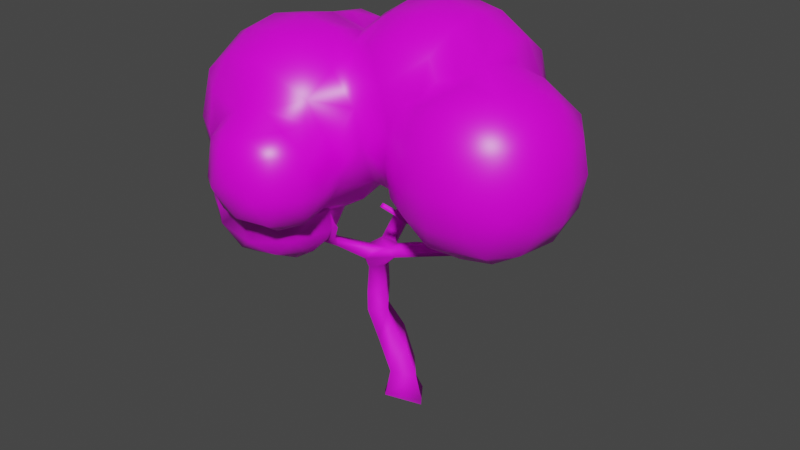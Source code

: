 # Source: ArbolA.blend  (saved by Blender 4.0.36; exported with 4.5.12 LTS)
import bpy
from mathutils import Matrix  # noqa: F401  (used for matrix-valued properties, if any)

bpy.ops.wm.read_factory_settings(use_empty=True)
scene = bpy.context.scene
scene.name = 'Scene'

# ---- collections
col_collection = bpy.data.collections.new('Collection'); scene.collection.children.link(col_collection)

# ---- images (referenced by path relative to the original .blend; pixels are not part of the script)
import os
ASSET_DIR = os.environ.get("B2B_ASSET_DIR", "")  # directory of the original .blend (textures are referenced by path, not embedded)
HERE = os.path.dirname(os.path.abspath(__file__))  # packed textures are extracted next to this script under _unpacked/

def load_image(name, relpath, width, height, colorspace="sRGB"):
    """Load a texture the original file referenced (path relative to the .blend, or extracted next to this script)."""
    p = next((c for c in (os.path.join(HERE, relpath), os.path.join(ASSET_DIR, relpath)) if relpath and os.path.exists(c)), "")
    if p:
        img = bpy.data.images.load(p, check_existing=True)
        img.name = name
    else:  # same state as the original file: an image datablock whose file is absent (Cycles renders it pink)
        img = bpy.data.images.new(name, width, height)
        img.source = "FILE"
        img.filepath = "//" + (relpath or name)
    img.colorspace_settings.name = colorspace
    return img
img_bark012_1k_jpg_color_jpg = load_image('Bark012_1K-JPG_Color.jpg', 'Bark012_1K-JPG_Color.jpg', 1024, 1024, 'sRGB')
img_scatteredleaves008_1k_jpg_color_jpg = load_image('ScatteredLeaves008_1K-JPG_Color.jpg', 'ScatteredLeaves008_1K-JPG_Color.jpg', 1024, 1024, 'sRGB')

# ---- materials (node trees are filled in below, after node groups)
mat_madera = bpy.data.materials.new('Madera')
mat_madera.use_transparent_shadow = False
mat_hojas = bpy.data.materials.new('Hojas')
mat_hojas.use_transparent_shadow = False

# ---- material node trees
mat_madera.use_nodes = True; mat_madera.node_tree.nodes.clear()
_N = mat_madera.node_tree.nodes; _L = mat_madera.node_tree.links
n0 = _N.new('ShaderNodeOutputMaterial'); n0.name = 'Material'; n0.location = (300, 300)
n1 = _N.new('ShaderNodeBsdfPrincipled'); n1.name = 'BSDF Principista'; n1.location = (10, 300)
n1.inputs[2].default_value = 0.7174
n1.inputs[3].default_value = 1.45
n2 = _N.new('ShaderNodeMapping'); n2.name = 'Mapeo'; n2.location = (-450, 260)
n3 = _N.new('ShaderNodeTexCoord'); n3.name = 'Coordenadas de texturizado'; n3.location = (-630, 260)
n4 = _N.new('ShaderNodeTexImage'); n4.name = 'Imagen'; n4.location = (-270, 260)
n4.image = img_bark012_1k_jpg_color_jpg
_L.new(n1.outputs[0], n0.inputs[0])
_L.new(n4.outputs[0], n1.inputs[0])
_L.new(n2.outputs[0], n4.inputs[0])
_L.new(n3.outputs[2], n2.inputs[0])
n0.is_active_output = True
mat_hojas.use_nodes = True; mat_hojas.node_tree.nodes.clear()
_N = mat_hojas.node_tree.nodes; _L = mat_hojas.node_tree.links
n0 = _N.new('ShaderNodeOutputMaterial'); n0.name = 'Material'; n0.location = (300, 300)
n1 = _N.new('ShaderNodeBsdfPrincipled'); n1.name = 'BSDF Principista'; n1.location = (10, 300)
n1.inputs[2].default_value = 0.3841
n1.inputs[3].default_value = 1.45
n2 = _N.new('ShaderNodeTexCoord'); n2.name = 'Coordenadas de texturizado'; n2.location = (-680, 434)
n3 = _N.new('ShaderNodeMapping'); n3.name = 'Mapeo'; n3.location = (-500, 434)
n4 = _N.new('ShaderNodeTexImage'); n4.name = 'Imagen'; n4.location = (-320, 434)
n4.image = img_scatteredleaves008_1k_jpg_color_jpg
_L.new(n1.outputs[0], n0.inputs[0])
_L.new(n4.outputs[0], n1.inputs[0])
_L.new(n3.outputs[0], n4.inputs[0])
_L.new(n2.outputs[2], n3.inputs[0])
n0.is_active_output = True

# ---- world
world_world = bpy.data.worlds.new('World'); scene.world = world_world
world_world.use_nodes = True; world_world.node_tree.nodes.clear()
_N = world_world.node_tree.nodes; _L = world_world.node_tree.links
n0 = _N.new('ShaderNodeOutputWorld'); n0.name = 'World Output'; n0.location = (300, 300)
n1 = _N.new('ShaderNodeBackground'); n1.name = 'Background'; n1.location = (10, 300)
n1.inputs[0].default_value = (0.05088, 0.05088, 0.05088, 1.0)
_L.new(n1.outputs[0], n0.inputs[0])
n0.is_active_output = True
world_world.color = (0.05088, 0.05088, 0.05088)
world_world.use_sun_shadow = False
world_world.sun_shadow_jitter_overblur = 0.0

# ---- meshes
me_cube_001 = bpy.data.meshes.new('Cube.001')
me_cube_001.from_pydata([(0.3195, 0.2985, 2.066), (-1.739, -1.459, 3.88), (-1.73, 0.0253, 2.432), (-0.1281, -0.5801, 4.294), (0.9007, -0.8378, 2.404), (-0.05998, -1.471, 3.875), (-0.2142, 1.034, 4.166), (-0.125, 0.1541, 2.523), (0.1505, 1.375, 2.073), (1.439, -0.5837, 4.256), (-0.9127, -2.108, 2.466), (0.1617, 1.364, 3.318), (1.488, 1.041, 4.168), (0.9594, -0.9717, 3.872), (-1.771, -1.496, 2.811), (-1.827, -1.552, 3.264), (-0.1481, 0.6923, 2.633), (-1.554, -1.45, 1.718), (-1.823, -0.8255, 4.191), (1.365, 0.2912, 2.208), (-1.771, -0.1675, 4.139), (1.238, 1.544, 2.073), (-1.727, 0.273, 2.767), (-0.4429, 0.2546, 2.389), (-1.056, -2.096, 3.353), (1.402, 1.539, 3.172), (-1.349, 0.2546, 2.389), (-0.3123, -0.2032, 4.352), (0.1093, -0.3169, -0.8081), (-0.29, 0.2007, 4.489), (-0.234, 0.6539, 4.433), (0.08872, 0.7437, 2.008), (2.215, -1.045, 2.412), (-0.05304, -1.196, 2.429), (0.03513, -0.6207, 2.333), (-0.3587, 1.045, 3.483), (-0.02084, -0.1675, 2.389), (-0.234, 1.076, 3.104), (2.417, -1.045, 3.736), (-0.02084, -1.074, 4.139), (0.1881, 1.076, 4.433), (0.846, 1.127, 4.484), (2.215, 0.4886, 2.412), (-0.6914, -1.547, 4.191), (2.417, 0.4886, 3.736), (-1.349, -1.496, 4.139), (-2.01, -1.104, 2.781), (1.573, 1.132, 3.557), (-2.091, -1.13, 3.264), (-2.01, -1.104, 3.747), (0.2217, 1.667, 3.058), (-0.1538, -2.099, 2.454), (-2.091, -0.6207, 2.755), (1.517, 0.6539, 4.433), (-2.179, -0.6207, 3.264), (1.573, 0.2007, 4.489), (-2.091, -0.6207, 3.773), (-2.01, -0.1377, 2.781), (0.08776, 1.607, 2.545), (1.581, -0.2719, 4.341), (-2.091, -0.1118, 3.264), (-2.01, -0.1377, 3.747), (-1.554, -0.6428, 1.718), (-0.01635, -2.099, 3.353), (0.7012, -0.7299, 2.636), (0.6162, 1.61, 2.011), (1.094, -0.6746, 4.433), (0.6413, -0.7306, 4.489), (0.8573, -1.075, 2.763), (0.1881, -0.6746, 4.433), (0.5992, 1.601, 3.39), (0.1498, -1.207, 2.754), (0.3372, -1.003, 3.252), (0.2583, -1.008, 3.714), (-0.1486, 0.1179, -1.01), (0.7249, -1.011, 3.112), (1.117, 1.568, 3.351), (-1.264, -1.725, 2.699), (1.47, 1.607, 2.545), (-1.405, -1.815, 3.264), (-1.379, -1.734, 3.747), (0.1323, 1.395, 3.557), (-1.343, -0.2828, 2.097), (0.1583, 1.314, 4.04), (-0.948, -0.2339, 2.034), (-0.4131, -0.1377, 2.15), (1.432, 0.5775, 2.045), (0.6465, 1.475, 3.478), (1.473, 1.078, 2.011), (0.6413, 1.395, 4.066), (-0.5991, -1.598, 1.718), (1.143, 1.386, 3.462), (-1.661, 0.8697, 2.796), (-0.8961, -0.1118, 4.459), (-1.379, -0.1377, 4.378), (1.124, 1.314, 4.04), (-0.3872, -0.6207, 4.459), (1.455, 1.179, 3.357), (-0.8961, -0.6207, 4.547), (-1.405, -0.6207, 4.459), (0.2032, 0.4064, -1.023), (-0.4131, -1.104, 4.378), (-1.06, -1.856, 2.416), (-0.8961, -1.13, 4.459), (-1.108, -2.151, 2.845), (-1.379, -1.104, 4.378), (0.9486, 0.2101, 2.016), (1.142, -0.9114, 4.022), (1.616, 0.5764, 2.339), (0.5521, -0.06688, -0.9117), (0.8213, -1.066, 3.531), (0.6413, -0.9937, 4.066), (-0.09271, 0.7082, 2.287), (-0.5721, -0.4825, 1.753), (0.08545, -0.8715, 4.058), (0.1438, 0.2454, 2.359), (-1.081, -1.828, 3.519), (0.06532, -0.2466, 2.477), (0.7711, -0.2964, 2.36), (-1.661, 1.027, 3.827), (-0.1175, 1.299, 2.539), (1.124, 0.6837, 4.671), (0.6413, 0.7096, 4.752), (1.8, 0.5855, 3.997), (0.1583, 0.6837, 4.671), (1.15, 0.2007, 4.752), (-0.05462, 1.197, 3.098), (0.6413, 0.2007, 4.84), (0.1323, 0.2007, 4.752), (1.124, -0.2823, 4.671), (0.3754, 1.795, 2.517), (0.6413, -0.3083, 4.752), (2.498, 0.5652, 2.989), (0.1583, -0.2823, 4.671), (0.7788, 1.806, 2.319), (0.7788, 1.872, 2.698), (0.9593, 1.796, 3.101), (2.451, -0.6908, 2.379), (1.182, 1.795, 2.517), (2.501, -0.0798, 2.337), (-1.507, -1.046, 1.561), (1.658, 1.319, 2.517), (2.492, -0.0798, 4.023), (1.609, 1.276, 3.058), (1.67, 0.9155, 2.319), (1.727, 0.8125, 2.726), (-1.575, -1.619, 1.97), (2.451, -0.6908, 3.972), (2.498, -1.122, 2.989), (-1.612, -1.656, 2.267), (0.8577, 0.01704, 2.348), (1.456, -1.125, 2.337), (0.5978, 1.319, 1.818), (-0.4622, 0.8457, 2.792), (1.139, 1.276, 1.867), (1.82, -1.117, 4.032), (0.3992, 0.9155, 1.807), (0.7788, 0.9155, 1.742), (1.182, 0.735, 1.818), (0.5978, 0.5122, 1.818), (1.242, -1.075, 3.972), (-0.4769, 1.035, 3.826), (0.03604, -1.69, 2.388), (1.641, 0.8866, 3.129), (-0.02202, -1.528, 3.602), (-0.08534, -1.868, 3.6), (2.094, 0.7356, 2.736), (-1.594, -0.4105, 2.216), (2.117, 0.8091, 3.176), (2.094, 0.7356, 3.615), (2.668, 0.1614, 2.736), (2.741, 0.1851, 3.176), (2.668, 0.1614, 3.615), (0.03811, -2.151, 2.845), (2.741, -0.2782, 2.712), (2.822, -0.2782, 3.176), (2.741, -0.2782, 3.639), (-1.145, -0.437, 1.664), (2.668, -0.7179, 2.736), (2.741, -0.7415, 3.176), (2.668, -0.7179, 3.615), (-0.5349, -2.244, 2.496), (2.094, -1.292, 2.736), (2.117, -1.366, 3.176), (-0.4083, -2.151, 3.545), (2.094, -1.292, 3.615), (1.654, -1.366, 2.712), (1.654, -1.446, 3.176), (1.654, -1.366, 3.639), (-0.8152, -2.119, 3.513), (1.214, -1.292, 2.736), (1.191, -1.366, 3.176), (1.214, -1.292, 3.615), (1.181, 0.1944, 2.191), (-1.236, -1.784, 2.635), (1.654, 0.1851, 2.088), (-1.303, -1.799, 2.995), (2.094, 0.1614, 2.162), (1.654, -0.2782, 2.008), (-1.23, -1.846, 3.276), (2.117, -0.2782, 2.088), (1.214, -0.7179, 2.162), (1.654, -0.7415, 2.088), (2.094, -0.7179, 2.162), (2.094, 0.1614, 4.189), (2.117, -0.2782, 4.263), (-0.4089, -0.4537, 2.087), (2.094, -0.7179, 4.189), (-0.3823, -1.138, 1.653), (1.654, -0.7415, 4.263), (-1.724, 0.5449, 4.057), (0.1867, -1.227, 2.993), (0.2639, -1.569, 2.804), (-1.721, 1.089, 3.245), (0.2034, -1.716, 3.296), (-0.3422, -1.518, 1.95), (-1.145, -1.655, 1.664), (0.1945, -1.912, 2.822), (-0.2004, -2.307, 2.822), (-0.2362, -2.267, 3.271), (-0.7434, 1.053, 2.77), (-0.5349, -2.371, 2.972), (-0.6847, -2.308, 3.306), (-0.8694, -2.307, 2.822), (-1.219, 1.092, 2.738), (-1.774, -1.211, 1.912), (-1.784, -1.379, 2.267), (-1.341, -1.796, 2.038), (-1.726, -1.371, 2.587), (-1.39, 1.156, 3.908), (-0.314, -1.544, 2.205), (-0.6127, -1.801, 2.211), (-1.823, -1.014, 2.419), (-0.9194, 1.089, 4.047), (-0.2362, -1.877, 2.283), (-1.731, -0.73, 1.95), (-1.771, -0.6844, 2.292), (-0.5018, -1.77, 3.744), (-0.8426, -1.841, 3.672), (-0.4444, 1.053, 3.069), (-0.6725, -0.2881, 2.068), (-0.448, 0.7389, 4.019), (-0.2276, -0.9507, 1.951), (-0.1634, -1.041, 2.288), (-0.2223, -1.383, 2.27), (-0.8213, -1.816, 1.913), (-0.9193, -1.879, 2.306), (-1.337, -1.795, 2.0), (-1.336, -1.828, 2.267), (-1.161, -0.6922, 1.495), (-0.5673, -0.739, 1.601), (-1.002, -1.046, 1.427), (-0.6364, -1.19, 1.494), (-1.161, -1.4, 1.495), (-1.91, 0.4332, 3.03), (-1.973, 0.4332, 3.39), (-1.915, 0.5849, 3.754), (-1.9, 0.8163, 3.218), (-1.447, 1.269, 3.218), (-1.064, 1.279, 3.03), (-1.064, 1.342, 3.39), (1.228, -0.08788, 1.864), (1.149, -0.1073, 1.861), (-0.8929, 1.269, 3.773), (-0.6813, 1.269, 3.218), (1.132, -0.003373, 1.895), (1.218, -0.002466, 1.853), (1.16, -0.1007, 1.969), (1.283, -0.05042, 2.112), (1.274, -0.1288, 2.1), (-1.236, 0.8163, 2.555), (-1.419, 0.3346, 2.553), (-1.0, 0.4083, 2.487), (-0.6956, 0.4065, 2.549), (-0.7223, 0.7753, 4.179), (-1.242, 0.8167, 4.225), (-0.6729, 0.2588, 4.199), (-1.064, 0.4332, 4.299), (-1.425, 0.4332, 4.236), (0.04516, -0.1648, 1.444), (0.05366, 0.02308, 1.444), (0.13, 0.003776, 1.325), (0.1449, -0.178, 1.338), (0.3929, 0.008617, 1.583), (0.3249, -0.1519, 1.563), (1.035, 0.01879, 1.64), (1.064, -0.0762, 1.644), (0.9931, -0.08142, 1.738), (0.9532, 0.01627, 1.729), (-0.3709, -0.7349, 1.683), (-0.4259, -0.8066, 1.684), (-0.1703, -0.8906, 1.965), (-1.357, -1.762, 2.0), (-0.1995, -0.3316, 1.265), (-0.3239, -0.2671, 1.281), (-0.2731, -0.1736, 1.42), (-0.1228, -0.2578, 1.42), (-0.395, -0.6695, 1.53), (-0.4658, -0.575, 1.622), (-0.3933, -0.661, 1.648), (0.2912, -0.2071, 2.401), (-0.08756, 0.5834, 1.736), (-0.2148, 0.5203, 1.85), (-0.1323, 0.6189, 1.85), (-0.1762, 0.5005, 1.71), (0.1667, 0.2386, 1.974), (0.2261, 0.2987, 2.095), (0.243, 0.2997, 1.987), (0.3518, -0.1014, 2.282), (0.3198, -0.1196, 2.377), (0.3699, -0.06503, 2.366), (-0.3822, 0.5058, 1.815), (-0.463, 0.6082, 1.815), (-0.4045, 0.6625, 1.911), (-0.308, 0.5823, 1.89), (-0.6832, 0.2541, 2.34), (-0.732, 0.2947, 2.35), (-0.7037, 0.3158, 2.403), (-0.6427, 0.287, 2.373), (-0.294, 0.1572, 1.279), (-0.1367, 0.1998, 1.276), (-0.2434, 0.04933, 1.429), (-0.1942, 0.6051, 1.552), (-0.06082, 0.1093, 1.431), (-0.3283, 0.4797, 1.687), (-0.2209, 0.2362, -0.4485), (0.08448, 0.3624, -0.5262), (0.4378, -0.03871, -0.5139), (-0.0338, -0.07963, 0.4332), (-0.2517, 0.214, 0.6306), (-0.07269, -0.08718, 0.7576), (-0.2245, -0.2454, 1.097), (-0.3397, -0.0235, 1.077), (-0.168, 0.09477, 1.113), (-0.06521, -0.1189, 1.122), (1.12, -0.1867, 1.814), (1.04, -0.1514, 1.806), (1.05, -0.105, 1.879), (0.7676, -0.5553, 2.248), (0.7016, -0.5381, 2.254), (0.7728, -0.5815, 2.174), (0.5656, -0.8666, 2.534), (0.638, -0.6584, 2.272), (0.6122, -0.907, 2.483), (0.5506, -0.9064, 2.492), (0.6215, -0.8777, 2.53), (-0.3244, 0.7895, 1.875), (-0.231, 0.6914, 1.892), (-0.4496, 0.7296, 2.059), (-0.4152, 0.878, 2.416), (-0.3326, 0.7889, 2.404), (-0.4123, 0.7139, 2.392), (-0.5985, 0.7635, 2.676), (0.1203, -0.2158, -0.4579), (-0.1823, 0.1246, -0.8699), (0.1349, 0.3331, -0.7987), (0.2754, -0.05916, -0.09897), (0.02435, -0.08248, 0.2067), (-0.2877, 0.1911, 0.3769), (-0.3406, 0.08276, 0.0923), (-0.09178, -0.2066, -0.02683), (-0.2538, -0.249, 0.4092), (-0.2819, -0.2207, 0.6705), (-0.4597, 0.03115, 0.4259), (-0.4257, 0.01696, 0.8192), (-0.4189, -0.7182, 1.731), (0.4368, -0.1589, 2.372), (0.5154, -0.01187, -0.872), (-0.01984, 0.3036, -1.021), (-0.05776, -0.129, -0.9114), (1.197, -0.05071, 2.129), (-0.2521, -0.8373, 1.943), (-0.2137, -0.9358, 2.072), (-0.2467, -0.05347, 0.1266), (-0.4973, 0.8026, 2.391), (-0.7006, 0.775, 2.614), (-0.04615, 0.001192, -0.3388), (-0.06591, 0.312, -0.01663), (-0.6472, 0.6934, 2.632), (-0.667, 0.8428, 2.682), (-0.3461, 0.5532, 1.548), (0.1516, 0.244, 2.081), (-0.2482, -0.4586, 1.363), (-0.5538, -0.6268, 1.691), (-0.5109, -0.8295, 1.627), (-0.2044, -1.206, 2.346), (1.187, -0.1301, 2.111), (-0.3321, 0.8191, 2.985), (-0.3764, 0.9739, 3.656), (1.783, 0.7872, 3.627), (1.713, 0.1788, 4.257), (1.248, -0.7282, 4.193), (-0.1667, 0.8946, 2.784), (0.5461, 0.06867, 2.31), (-1.922, 0.1577, 3.25), (-1.857, 0.1109, 3.731), (-1.679, 0.1232, 4.019), (-0.3654, 0.4541, 2.763), (-0.9813, 0.2053, 4.251), (-1.396, 0.1333, 4.191), (-1.536, -1.577, 2.688), (-0.2475, -0.692, 2.16), (0.1655, -1.342, 3.27), (-0.5123, 0.3008, 4.117), (0.2413, -0.6671, 2.66)], [], [(284, 280, 279), (301, 304, 322), (302, 314, 311), (282, 279, 293), (333, 281, 334), (380, 324, 311), (337, 287, 336), (266, 286, 285), (384, 297, 290), (265, 288, 287), (308, 305, 307), (317, 313, 312), (359, 358, 377), (348, 313, 314), (347, 346, 350), (349, 374, 379), (352, 351, 350), (367, 355, 327), (377, 358, 356), (361, 328, 362), (362, 328, 330), (364, 329, 363), (360, 357, 328), (325, 359, 377), (360, 373, 376), (376, 353, 360), (356, 353, 327), (325, 353, 376), (28, 353, 354), (378, 375, 374), (375, 379, 374), (374, 349, 348), (351, 348, 314), (346, 313, 348), (344, 341, 342), (343, 338, 345), (345, 339, 341), (341, 339, 342), (343, 342, 340), (338, 337, 339), (338, 262, 337), (340, 336, 335), (332, 333, 364), (332, 364, 331), (364, 362, 331), (328, 358, 329), (363, 358, 359), (363, 359, 373), (377, 356, 326), (368, 74, 354), (100, 368, 355), (304, 324, 323), (324, 380, 321), (380, 322, 319), (323, 320, 322), (317, 318, 313), (317, 312, 316), (316, 312, 315), (318, 315, 314), (366, 306, 310), (306, 381, 309), (310, 306, 309), (366, 308, 307), (307, 303, 306), (381, 303, 302), (305, 301, 307), (299, 297, 296), (298, 294, 250), (298, 296, 295), (298, 295, 294), (294, 293, 382), (372, 242, 291), (291, 371, 372), (242, 289, 291), (289, 299, 365), (336, 286, 335), (337, 265, 287), (383, 299, 298), (266, 285, 265), (302, 311, 304), (384, 250, 297), (298, 250, 383), (28, 369, 109), (333, 332, 320), (322, 303, 301), (344, 343, 345), (337, 262, 265), (267, 265, 262), (268, 261, 266), (268, 265, 370), (281, 333, 320), (280, 281, 320), (323, 280, 320), (280, 323, 321), (280, 321, 279), (281, 282, 334), (321, 319, 295), (279, 321, 295), (279, 295, 296), (279, 296, 293), (347, 303, 346), (313, 346, 312), (283, 280, 284), (281, 280, 283), (287, 283, 284), (334, 282, 331), (282, 293, 331), (286, 281, 285), (255, 257, 254), (255, 256, 257), (258, 260, 259), (260, 264, 259), (260, 263, 264), (387, 239, 35), (153, 387, 397), (270, 272, 271), (271, 22, 92, 270), (233, 275, 274), (229, 275, 233), (210, 278, 275), (226, 228, 232), (17, 225, 140), (244, 230, 215), (215, 90, 208), (77, 400, 194), (90, 245, 216), (249, 251, 140), (251, 253, 140), (251, 252, 253), (104, 196, 194), (212, 214, 217), (164, 214, 402), (218, 221, 181), (221, 223, 181), (221, 222, 223), (184, 222, 219), (230, 162, 234), (165, 164, 237), (237, 184, 165), (4, 64, 118), (168, 132, 166), (132, 171, 170), (142, 176, 172), (179, 148, 178), (148, 183, 182), (155, 188, 185), (19, 108, 195), (139, 200, 197), (202, 151, 201), (123, 390, 204), (209, 155, 207), (392, 120, 112), (112, 115, 16), (130, 135, 134), (135, 138, 134), (135, 136, 138), (50, 130, 58), (70, 136, 50), (141, 145, 144), (86, 108, 19), (0, 393, 115), (152, 157, 156), (157, 159, 156), (157, 158, 159), (88, 158, 154), (159, 0, 31), (6, 388, 241), (37, 387, 35), (87, 81, 83, 89), (37, 126, 392), (89, 41, 95), (91, 47, 97), (69, 3, 114), (118, 393, 150), (41, 122, 121), (18, 56, 49), (397, 7, 23), (71, 404, 72), (45, 80, 238, 43), (43, 238, 237), (85, 206, 240), (99, 18, 105), (103, 43, 101), (370, 265, 267), (268, 269, 261), (322, 346, 303), (347, 350, 351, 314), (371, 291, 289), (305, 304, 301), (308, 309, 381), (314, 315, 311), (319, 322, 320), (356, 327, 326), (364, 333, 329), (345, 338, 339), (343, 340, 338), (327, 353, 28, 367), (349, 352, 350), (369, 354, 74), (359, 325, 376, 373), (325, 354, 353), (353, 356, 357), (361, 364, 363), (331, 362, 330), (329, 330, 328), (362, 364, 361), (356, 358, 357), (360, 353, 357), (337, 336, 342, 339), (367, 100, 355), (367, 28, 109), (328, 357, 358), (354, 369, 28), (363, 329, 358), (378, 374, 351), (351, 352, 378), (379, 352, 349), (351, 374, 348), (349, 350, 346), (348, 349, 346), (343, 344, 342), (262, 338, 340, 335), (340, 342, 336), (330, 329, 333, 334), (334, 331, 330), (373, 360, 361, 363), (361, 360, 328), (302, 304, 305, 381), (325, 377, 326), (355, 326, 327), (325, 355, 354), (326, 355, 325), (355, 368, 354), (322, 304, 323), (321, 380, 319), (324, 321, 323), (313, 318, 314), (315, 312, 311), (366, 307, 306), (308, 381, 305), (306, 303, 381), (307, 301, 303), (382, 297, 250, 294), (296, 297, 382), (299, 296, 298), (302, 303, 347, 314), (296, 382, 293), (247, 227, 292), (289, 365, 371), (242, 290, 289), (309, 308, 300), (262, 286, 261), (335, 286, 262), (366, 300, 308), (289, 297, 299), (336, 287, 286), (295, 319, 332, 294), (299, 383, 365), (290, 297, 289), (265, 285, 288), (261, 286, 266), (304, 311, 324), (369, 367, 109), (74, 368, 369), (312, 346, 322, 380), (320, 332, 319), (294, 332, 331, 293), (267, 261, 269, 386), (341, 344, 345), (261, 267, 262), (311, 312, 380), (268, 266, 265), (282, 286, 287, 284), (386, 370, 267), (282, 284, 279), (286, 282, 281), (281, 283, 288, 285), (287, 288, 283), (395, 256, 255, 394), (255, 254, 394), (256, 395, 396, 210), (119, 213, 257, 256), (256, 210, 119), (92, 22, 254, 257), (257, 213, 92), (260, 258, 229, 263), (22, 394, 254), (258, 224, 92, 213), (258, 213, 119, 229), (161, 35, 264, 263), (229, 233, 263), (263, 233, 161), (153, 220, 264, 239), (264, 35, 239), (220, 224, 259, 264), (272, 270, 375, 273), (224, 258, 259), (153, 239, 387), (35, 161, 388), (241, 388, 161), (270, 224, 220, 375), (92, 224, 270), (220, 153, 352, 379, 375), (153, 397, 273, 375, 378, 352), (277, 276, 274, 275), (277, 278, 399, 398), (275, 278, 277), (276, 277, 398), (274, 241, 161, 233), (275, 229, 119, 210), (396, 399, 278, 210), (276, 403, 241, 274), (235, 225, 232, 236), (225, 226, 232), (226, 225, 146, 149), (17, 146, 225), (226, 149, 400, 228), (62, 140, 225, 235), (167, 235, 236), (235, 167, 62), (82, 177, 62, 167), (113, 177, 84, 240), (240, 206, 113), (177, 82, 84), (215, 242, 243, 244), (401, 243, 242, 372, 371), (206, 371, 365, 113), (244, 243, 385), (247, 245, 246, 248), (371, 206, 401), (242, 215, 208), (290, 242, 208), (245, 231, 246), (215, 230, 231, 245), (194, 248, 102), (248, 246, 102), (90, 215, 245), (400, 149, 248, 194), (247, 248, 227), (292, 227, 248, 149, 146, 247), (17, 216, 247, 146), (251, 249, 250, 252), (245, 247, 216), (249, 177, 113, 250), (62, 177, 249), (250, 113, 383), (365, 383, 113), (252, 250, 384, 290, 208), (90, 216, 253, 252), (252, 208, 90), (194, 102, 10, 104), (253, 216, 17), (140, 253, 17), (62, 249, 140), (194, 196, 77), (196, 104, 24, 199), (212, 211, 402, 214), (24, 116, 199), (71, 211, 212), (63, 173, 217, 214), (214, 164, 165), (214, 165, 63), (51, 162, 217, 173), (212, 162, 33, 71), (212, 217, 162), (221, 218, 219, 222), (218, 173, 63, 219), (51, 173, 218), (24, 104, 223, 222), (63, 184, 219), (222, 184, 189), (222, 189, 24), (223, 104, 10), (181, 223, 10), (51, 218, 181), (234, 231, 230), (33, 162, 230, 244, 385), (51, 181, 231, 234), (234, 162, 51), (10, 246, 231, 181), (24, 189, 238, 116), (102, 246, 10), (189, 184, 237, 238), (166, 145, 163, 168), (165, 184, 63), (4, 68, 64), (75, 64, 68), (168, 163, 389, 169), (44, 132, 168, 169), (100, 367, 369, 368), (123, 169, 389), (169, 123, 44), (108, 145, 166, 42), (166, 132, 42), (175, 174, 170, 171), (175, 171, 172, 176), (178, 174, 175, 179), (180, 179, 175, 176), (170, 139, 42, 132), (171, 132, 44, 172), (147, 180, 176, 142), (44, 142, 172), (38, 148, 179, 180), (180, 147, 38), (32, 137, 178, 148), (137, 139, 174, 178), (187, 186, 182, 183), (139, 170, 174), (187, 183, 185, 188), (190, 186, 187, 191), (192, 191, 187, 188), (183, 148, 38, 185), (32, 148, 182), (160, 192, 188, 155), (38, 155, 185), (13, 110, 192, 160), (110, 75, 191, 192), (68, 190, 191, 75), (4, 151, 190, 68), (186, 151, 32, 182), (186, 190, 151), (198, 195, 197, 200), (193, 195, 198, 386, 269, 268, 370), (201, 386, 198, 202), (203, 202, 198, 200), (195, 108, 42, 197), (195, 193, 19), (137, 203, 200, 139), (42, 139, 197), (32, 151, 202, 203), (203, 137, 32), (4, 118, 386, 201), (201, 151, 4), (205, 204, 390, 59), (370, 386, 118, 150, 193), (207, 205, 59, 209), (204, 142, 44, 123), (9, 391, 209), (209, 59, 9), (209, 391, 160, 155), (107, 13, 160), (160, 391, 107), (38, 147, 207, 155), (147, 142, 205, 207), (112, 31, 0, 115), (142, 204, 205), (16, 392, 112), (392, 126, 120), (50, 58, 120, 126), (50, 126, 11), (8, 31, 112, 120), (120, 58, 8), (135, 130, 50, 136), (130, 65, 8, 58), (25, 78, 138, 136), (11, 70, 50), (136, 70, 76), (136, 76, 25), (21, 65, 134, 138), (138, 78, 21), (145, 141, 143, 163), (65, 130, 134), (141, 88, 21, 78), (144, 145, 108), (141, 78, 25, 143), (108, 86, 88, 144), (25, 97, 143), (163, 143, 97), (106, 150, 393, 0), (88, 141, 144), (106, 19, 193), (157, 152, 154, 158), (193, 150, 106), (152, 65, 21, 154), (8, 65, 152), (19, 106, 158, 86), (21, 88, 154), (158, 88, 86), (156, 31, 8, 152), (159, 158, 106), (159, 106, 0), (156, 159, 31), (91, 97, 25, 76), (87, 91, 76, 70), (30, 241, 403, 29), (11, 87, 70), (29, 403, 27), (392, 16, 387, 37), (6, 241, 30), (6, 35, 388), (397, 387, 16), (87, 11, 81), (95, 91, 87, 89), (37, 35, 81, 11, 126), (81, 35, 6, 83), (89, 83, 40, 41), (6, 40, 83), (12, 47, 91, 95), (95, 41, 12), (47, 389, 163, 97), (12, 123, 389, 47), (390, 123, 53, 55), (12, 53, 123), (110, 73, 72, 75), (55, 59, 390), (107, 111, 13), (13, 111, 110), (111, 114, 73, 110), (111, 107, 66, 67), (66, 107, 391), (391, 9, 66), (69, 114, 111, 67), (75, 72, 404, 64), (404, 117, 118, 64), (310, 309, 300, 117, 115, 393, 118, 366), (118, 117, 300), (118, 300, 366), (16, 115, 7, 397), (117, 7, 115), (127, 125, 121, 122), (127, 122, 124, 128), (129, 125, 127, 131), (133, 131, 127, 128), (121, 53, 12, 41), (122, 41, 40, 124), (124, 40, 6, 30), (128, 124, 30, 29), (27, 133, 128, 29), (3, 69, 133, 27), (69, 67, 131, 133), (66, 129, 131, 67), (9, 59, 129, 66), (59, 55, 125, 129), (125, 55, 53, 121), (54, 52, 46, 48), (54, 48, 49, 56), (57, 52, 54, 60), (61, 60, 54, 56), (14, 46, 232, 228), (48, 46, 14, 15), (48, 15, 1, 49), (20, 61, 56, 18), (1, 18, 49), (20, 396, 395, 61), (61, 395, 394, 60), (57, 60, 394, 22), (2, 236, 52, 57), (57, 22, 2), (52, 236, 232, 46), (22, 271, 26, 2), (317, 316, 272, 273, 397, 23, 318), (26, 271, 272, 316), (36, 7, 117), (39, 73, 114), (73, 39, 5), (164, 402, 72, 73, 5), (33, 34, 404, 71), (71, 72, 211), (72, 402, 211), (117, 404, 34, 36), (199, 79, 196), (79, 77, 196), (80, 79, 199, 116, 238), (5, 237, 164), (5, 43, 237), (1, 15, 79, 80), (80, 45, 1), (14, 77, 79, 15), (84, 82, 26, 316), (77, 14, 400), (14, 228, 400), (84, 85, 240), (2, 26, 82), (85, 84, 316, 315, 318, 23), (85, 23, 7, 36), (401, 206, 85, 36, 34), (243, 401, 34, 33), (98, 96, 27, 93), (243, 33, 385), (236, 2, 167), (2, 82, 167), (98, 93, 94, 99), (101, 96, 98, 103), (105, 103, 98, 99), (403, 276, 398, 93, 27), (94, 93, 398, 399), (20, 94, 399, 396), (99, 94, 20, 18), (1, 45, 105, 18), (45, 43, 103, 105), (5, 39, 101, 43), (101, 39, 114, 3, 96), (3, 27, 96)])
me_cube_001.polygons.foreach_set('use_smooth', [True] * 593)
me_cube_001.polygons.foreach_set('material_index', [0, 0, 0, 0, 0, 0, 0, 0, 0, 0, 0, 0, 0, 0, 0, 0, 0, 0, 0, 0, 0, 0, 0, 0, 0, 0, 0, 0, 0, 0, 0, 0, 0, 0, 0, 0, 0, 0, 0, 0, 0, 0, 0, 0, 0, 0, 0, 0, 0, 0, 0, 0, 0, 0, 0, 0, 0, 0, 0, 0, 0, 0, 0, 0, 0, 0, 0, 0, 0, 0, 0, 0, 0, 0, 0, 0, 0, 0, 0, 0, 0, 0, 0, 0, 0, 0, 0, 0, 0, 0, 0, 0, 0, 0, 0, 0, 0, 0, 0, 0, 0, 0, 0, 0, 0, 0, 0, 0, 1, 1, 1, 1, 1, 1, 1, 1, 1, 1, 1, 1, 1, 1, 1, 1, 1, 1, 1, 1, 1, 1, 1, 1, 1, 1, 1, 1, 1, 1, 1, 1, 1, 1, 1, 1, 1, 1, 1, 1, 1, 1, 1, 1, 1, 1, 1, 1, 1, 1, 1, 1, 1, 1, 1, 1, 1, 1, 1, 1, 1, 1, 1, 1, 1, 1, 1, 1, 1, 1, 1, 1, 1, 1, 1, 0, 0, 0, 0, 0, 0, 0, 0, 0, 0, 0, 0, 0, 0, 0, 0, 0, 0, 0, 0, 0, 0, 0, 0, 0, 0, 0, 0, 0, 0, 0, 0, 0, 0, 0, 0, 0, 0, 0, 0, 0, 0, 0, 0, 0, 0, 0, 0, 0, 0, 0, 0, 0, 0, 0, 0, 0, 0, 0, 0, 0, 0, 0, 0, 1, 0, 0, 0, 0, 0, 0, 0, 0, 0, 0, 0, 0, 0, 0, 0, 0, 0, 0, 0, 0, 0, 0, 0, 0, 0, 0, 0, 0, 0, 0, 1, 1, 1, 1, 1, 1, 1, 1, 1, 1, 1, 1, 1, 1, 1, 1, 1, 1, 1, 1, 1, 1, 1, 1, 1, 1, 1, 1, 1, 1, 1, 1, 1, 1, 1, 1, 1, 1, 1, 1, 1, 1, 1, 1, 1, 1, 1, 1, 1, 1, 1, 1, 1, 1, 1, 1, 1, 1, 1, 1, 1, 1, 1, 1, 1, 1, 1, 1, 1, 1, 1, 1, 1, 1, 1, 1, 1, 1, 1, 1, 1, 1, 1, 1, 1, 1, 1, 1, 1, 1, 1, 1, 1, 1, 1, 1, 1, 1, 1, 1, 1, 1, 1, 1, 1, 1, 1, 1, 1, 1, 1, 0, 1, 1, 1, 1, 1, 1, 1, 1, 1, 1, 1, 1, 1, 1, 1, 1, 1, 1, 1, 1, 1, 1, 1, 1, 1, 1, 1, 1, 1, 1, 1, 1, 1, 1, 1, 1, 1, 1, 1, 1, 1, 1, 1, 1, 1, 1, 1, 1, 1, 1, 1, 1, 1, 1, 1, 1, 1, 1, 1, 1, 1, 1, 1, 1, 1, 1, 1, 1, 1, 1, 1, 1, 1, 1, 1, 1, 1, 1, 1, 1, 1, 1, 1, 1, 1, 1, 1, 1, 1, 1, 1, 1, 1, 1, 1, 1, 1, 1, 1, 1, 1, 1, 1, 1, 1, 1, 1, 1, 1, 1, 1, 1, 1, 1, 1, 1, 1, 1, 1, 1, 1, 1, 1, 1, 1, 1, 1, 1, 1, 1, 1, 1, 1, 1, 1, 1, 1, 1, 1, 1, 1, 1, 1, 1, 1, 1, 1, 1, 1, 1, 1, 1, 1, 1, 1, 1, 1, 1, 1, 1, 1, 1, 1, 1, 1, 1, 1, 1, 1, 1, 1, 1, 1, 1, 1, 1, 1, 1, 1, 1, 1, 1, 1, 1, 1, 1, 1, 1, 1, 1, 1, 1, 1, 1, 1, 1, 1, 1, 1, 1, 1, 1, 1])
_uv = me_cube_001.uv_layers.new(name='UVMap')
_uv.uv.foreach_set('vector', [0.6123, 0.4279, 0.4957, 0.5032, 0.492, 0.4224, 0.7441, 0.6692, 0.7085, 0.6582, 0.7535, 0.59, 0.3803, 0.717, 0.3401, 0.7437, 0.3083, 0.7108, 0.5349, 0.4981, 0.492, 0.5438, 0.3868, 0.4668, 0.4004, 0.534, 0.5285, 0.4949, 0.4446, 0.4421, 0.7312, 0.5886, 0.6995, 0.6481, 0.7108, 0.7032, 0.4481, 0.7306, 0.4582, 0.67, 0.4281, 0.6993, 0.4922, 0.7196, 0.4605, 0.6297, 0.5013, 0.6278, 0.2529, 0.6224, 0.3028, 0.5805, 0.2895, 0.6469, 0.9594, 0.4918, 0.8825, 0.5002, 0.8997, 0.4582, 0.6239, 0.4497, 0.5443, 0.5959, 0.5771, 0.6221, 0.629, 0.956, 0.7782, 0.7444, 0.7548, 0.7031, 0.3262, -0.03759, 0.3489, 0.08482, 0.4443, -0.08443, 0.2793, 0.8081, 0.2987, 0.7444, 0.3401, 0.7355, 0.7906, 0.7363, 0.8327, 0.729, 0.8325, 0.9565, 0.2941, 0.9617, 0.2588, 0.9508, 0.1858, 1.076, 0.2153, 1.073, 0.2953, 0.9512, 0.3296, 0.9565, 0.6942, -0.4523, 0.5306, -0.4207, 0.6609, -0.2983, 0.6274, -0.08443, 0.5754, 0.08482, 0.4678, -0.1198, 0.3635, 0.0987, 0.4581, 0.109, 0.3514, 0.211, 0.3514, 0.211, 0.4581, 0.109, 0.4414, 0.2485, 0.2896, 0.275, 0.3644, 0.1939, 0.2749, 0.1059, 0.4331, -0.08882, 0.4831, 0.01159, 0.4581, 0.109, 0.3776, -0.2702, 0.3262, -0.03759, 0.4443, -0.08443, 0.4044, -0.08882, 0.4703, -0.02282, 0.4938, -0.223, 0.4938, -0.223, 0.4004, -0.2742, 0.4044, -0.08882, 0.5911, -0.1198, 0.5243, -0.2742, 0.6609, -0.2983, 0.5948, -0.2702, 0.4004, -0.2742, 0.4938, -0.223, 0.357, -0.4248, 0.4004, -0.2742, 0.5468, -0.4514, 0.1943, 0.7914, 0.1713, 0.8265, 0.2588, 0.8384, 0.1713, 1.047, 0.1858, 1.076, 0.2588, 0.9508, 0.2588, 0.9508, 0.2941, 0.9617, 0.2793, 0.8081, 0.2953, 0.9512, 0.2793, 0.8081, 0.3401, 0.7355, 0.8327, 0.729, 0.7782, 0.7444, 0.807, 0.8081, 0.1035, 0.9942, 0.1206, 1.012, 0.2101, 0.8997, 0.1032, 0.9904, 0.2545, 0.8895, 0.1158, 1.011, 0.7399, 0.1158, 0.7743, 0.2619, 0.7158, 0.1206, 0.1206, 1.012, 0.2619, 0.8921, 0.2101, 0.8997, 0.7359, 0.1032, 0.747, 0.2101, 0.8049, 0.2432, 0.8027, 0.2545, 0.924, 0.4481, 0.7743, 0.2619, 0.8027, 0.2545, 0.9669, 0.4471, 0.924, 0.4481, 0.8049, 0.2432, 0.9197, 0.4281, 0.9544, 0.4129, 0.3265, 0.3859, 0.4004, 0.4012, 0.2896, 0.275, 0.4831, 0.3859, 0.5005, 0.275, 0.3877, 0.3943, 0.5005, 0.275, 0.3983, 0.211, 0.3877, 0.3943, 0.459, 0.109, 0.5754, 0.08482, 0.5853, 0.1939, 0.2749, 0.1059, 0.3489, 0.08482, 0.3262, -0.03759, 0.5066, 0.1059, 0.5288, -0.03759, 0.4703, -0.02282, 0.6274, -0.08443, 0.4678, -0.1198, 0.6491, -0.3036, 0.6238, -0.5164, 0.544, -0.5117, 0.5468, -0.4514, 0.56, -0.5173, 0.4641, -0.5164, 0.5306, -0.4207, 0.3969, 0.7085, 0.3315, 0.6995, 0.4465, 0.5402, 0.6995, 0.6481, 0.7312, 0.5886, 0.5145, 0.5371, 0.3238, 0.7312, 0.3891, 0.7535, 0.3462, 0.5608, 0.5402, 0.5381, 0.5792, 0.4716, 0.7535, 0.59, 0.17, 0.629, 0.1962, 0.6167, 0.2987, 0.7782, 0.17, 0.956, 0.2735, 0.7031, 0.1579, 0.9335, 0.1579, 0.62, 0.2735, 0.7548, 0.1788, 0.6025, 0.1962, 0.943, 0.1788, 0.929, 0.3401, 0.7355, 0.4249, 0.9428, 0.6217, 0.8234, 0.4653, 0.94, 0.5699, 0.6217, 0.5378, 0.5982, 0.6102, 0.4418, 0.6317, 0.4653, 0.5699, 0.6217, 0.6102, 0.4418, 0.6604, 0.4249, 0.6239, 0.4497, 0.5771, 0.6221, 0.5771, 0.7772, 0.4157, 0.7181, 0.5699, 0.8234, 0.5378, 0.5982, 0.4157, 0.7594, 0.3803, 0.717, 0.5443, 0.5959, 0.435, 0.7441, 0.5771, 0.6221, 0.209, 0.6314, 0.2054, 0.5805, 0.3824, 0.5333, 0.246, 0.6204, 0.3784, 0.4734, 0.1755, 0.611, 0.2723, 0.246, 0.4198, 0.3824, 0.3552, 0.4186, 0.246, 0.6204, 0.4186, 0.5335, 0.3784, 0.4734, 0.3333, 0.3784, 0.3868, 0.3506, 0.3659, 0.296, 0.09082, 0.8136, 0.08442, 0.7618, 0.1102, 0.7677, 0.3994, 0.7677, 0.3642, 0.7581, 0.3807, 0.8136, 0.3747, 0.08442, 0.3131, 0.1772, 0.3994, 0.1102, 0.1772, 0.6464, 0.209, 0.6314, 0.1844, 0.6671, 0.9197, 0.6993, 0.9303, 0.6297, 0.9544, 0.7028, 0.4481, 0.7306, 0.4918, 0.7374, 0.4582, 0.67, 0.2344, 0.2237, 0.3035, 0.209, 0.2723, 0.246, 0.9964, 0.7196, 0.9176, 0.6278, 0.9594, 0.7374, 0.3803, 0.7181, 0.3083, 0.7032, 0.3969, 0.6582, 0.2529, 0.1365, 0.2286, 0.1755, 0.3028, 0.2054, 0.246, 0.6204, 0.1755, 0.611, 0.2237, 0.65, 0.5196, 0.357, 0.4478, 0.4378, 0.71, 0.4645, 0.4004, 0.4012, 0.3265, 0.3859, 0.4138, 0.4716, 0.3891, 0.59, 0.4157, 0.7181, 0.435, 0.6692, 0.7094, 0.9942, 0.7359, 0.9904, 0.7399, 1.011, 0.924, 0.4481, 0.9669, 0.4471, 0.9594, 0.4918, 0.45, 0.7697, 0.4918, 0.7374, 0.4471, 0.723, 0.4716, 0.8311, 0.4555, 0.7241, 0.4922, 0.7196, 1.024, 0.8311, 0.9594, 0.7374, 0.9873, 0.8382, 0.5285, 0.4926, 0.4004, 0.4012, 0.4138, 0.4716, 0.4957, 0.5436, 0.5285, 0.4926, 0.4138, 0.4716, 0.4465, 0.5381, 0.4957, 0.5436, 0.4138, 0.4716, 0.4957, 0.5032, 0.4465, 0.5402, 0.3679, 0.5145, 0.4957, 0.5032, 0.3679, 0.5145, 0.492, 0.4224, 0.4949, 0.4926, 0.4167, 0.4981, 0.4421, 0.405, 0.5145, 0.5371, 0.5608, 0.4726, 0.4186, 0.5335, 0.492, 0.4224, 0.3679, 0.5145, 0.3552, 0.4186, 0.492, 0.4224, 0.3552, 0.4186, 0.4198, 0.3824, 0.492, 0.5438, 0.4198, 0.5333, 0.3868, 0.4668, 0.3733, 0.7363, 0.4157, 0.7181, 0.3331, 0.729, 0.7782, 0.7444, 0.8327, 0.729, 0.7548, 0.7031, 0.6416, 0.497, 0.4957, 0.5032, 0.6123, 0.4279, 0.5285, 0.4926, 0.4957, 0.5436, 0.6416, 0.6035, 0.8997, 0.4582, 0.6416, 0.497, 0.6123, 0.4279, 0.4446, 0.4421, 0.5349, 0.4167, 0.3761, 0.3877, 0.5349, 0.4981, 0.3868, 0.4668, 0.3761, 0.3943, 0.9303, 0.4605, 0.5285, 0.4949, 0.9176, 0.5013, 0.6408, 0.5719, 0.7174, 0.5375, 0.6408, 0.4998, 0.6408, 0.5719, 0.6712, 0.6447, 0.7174, 0.5375, 0.2003, 0.5375, 0.2769, 0.5719, 0.2769, 0.4998, 0.2769, 0.5719, 0.3536, 0.5375, 0.2769, 0.4998, 0.2769, 0.5719, 0.3112, 0.6484, 0.3536, 0.5375, 0.718, 0.4908, 0.7648, 0.5077, 0.7633, 0.5905, 0.7233, 0.4523, 0.718, 0.4908, 0.645, 0.4464, 0.2426, 0.7174, 0.2897, 0.6358, 0.206, 0.6211, 0.206, 0.6211, 0.1444, 0.6088, 0.1576, 0.7281, 0.2426, 0.7174, 0.306, 0.7721, 0.2414, 0.7175, 0.3454, 0.7092, 0.2118, 0.7854, 0.2414, 0.7175, 0.306, 0.7721, 0.145, 0.6632, 0.2049, 0.6408, 0.2414, 0.7175, 0.2783, 0.3472, 0.2801, 0.4113, 0.3514, 0.3777, 0.2643, 0.2374, 0.312, 0.2762, 0.345, 0.2061, 0.2776, 0.3479, 0.2454, 0.3348, 0.2506, 0.2839, 0.2506, 0.2839, 0.2347, 0.2374, 0.3266, 0.2245, 0.237, 0.4337, 0.1827, 0.4315, 0.2427, 0.4209, 0.37, 0.2374, 0.3256, 0.2765, 0.2608, 0.2266, 0.2576, 0.4158, 0.2893, 0.345, 0.1885, 0.345, 0.2893, 0.345, 0.2576, 0.2742, 0.1885, 0.345, 0.2893, 0.345, 0.3625, 0.3162, 0.2576, 0.2742, 0.1241, 0.4629, 0.1944, 0.4929, 0.1975, 0.4209, 0.2405, 0.4545, 0.2109, 0.553, 0.1718, 0.4583, 0.2485, 0.6142, 0.2109, 0.553, 0.2859, 0.5478, 0.4497, 0.4583, 0.3828, 0.4883, 0.3828, 0.393, 0.3828, 0.4883, 0.3159, 0.4583, 0.3828, 0.393, 0.3828, 0.4883, 0.3529, 0.5551, 0.3159, 0.4583, 0.4082, 0.6029, 0.3529, 0.5551, 0.4426, 0.548, 0.427, 0.2454, 0.497, 0.2163, 0.4426, 0.1789, 0.4727, 0.1805, 0.4854, 0.2485, 0.3895, 0.2003, 0.3895, 0.2003, 0.4082, 0.1241, 0.4727, 0.1805, 0.3866, 0.3746, 0.4082, 0.4211, 0.4949, 0.3659, 0.9133, 0.5289, 0.9893, 0.4917, 0.9085, 0.441, 0.6672, 0.4917, 0.5912, 0.5289, 0.5865, 0.441, 0.5382, 0.6984, 0.4985, 0.6216, 0.5865, 0.6169, 0.4059, 0.5289, 0.3299, 0.4917, 0.4106, 0.441, 0.9893, 0.4917, 0.9133, 0.5289, 0.9085, 0.441, 0.8538, 0.7002, 0.8206, 0.6216, 0.9085, 0.6169, 0.7627, 0.6124, 0.813, 0.6695, 0.8206, 0.5912, 0.9901, 0.5382, 0.9133, 0.4985, 0.9085, 0.5865, 0.8206, 0.4059, 0.7809, 0.3291, 0.7327, 0.4106, 0.8498, 0.6713, 0.8325, 0.59, 0.9085, 0.5865, 0.8206, 0.4059, 0.8538, 0.3307, 0.9085, 0.4106, 0.7331, 0.4507, 0.8139, 0.4016, 0.6958, 0.3513, 0.6958, 0.3513, 0.6033, 0.3657, 0.6926, 0.4205, 0.5649, 0.3973, 0.6456, 0.4335, 0.6456, 0.3576, 0.6456, 0.4335, 0.7262, 0.3973, 0.6456, 0.3576, 0.6456, 0.4335, 0.6817, 0.514, 0.7262, 0.3973, 0.5342, 0.5054, 0.5649, 0.3973, 0.5074, 0.4029, 0.6097, 0.5718, 0.6817, 0.514, 0.5342, 0.5054, 0.818, 0.3973, 0.7167, 0.439, 0.7373, 0.3576, 0.6697, 0.3029, 0.6695, 0.3617, 0.6124, 0.3354, 0.5537, 0.3072, 0.599, 0.3558, 0.5186, 0.3657, 0.6094, 0.818, 0.6456, 0.7373, 0.5696, 0.7373, 0.6456, 0.7373, 0.6094, 0.6566, 0.5696, 0.7373, 0.6456, 0.7373, 0.7261, 0.7012, 0.6094, 0.6566, 0.7844, 0.7698, 0.7261, 0.7012, 0.7176, 0.8093, 0.6094, 0.6566, 0.5537, 0.6139, 0.5076, 0.7029, 0.7609, 0.7271, 0.749, 0.625, 0.702, 0.6976, 0.7694, 0.5147, 0.718, 0.4908, 0.7633, 0.5905, 0.6191, 0.5895, 0.5163, 0.6053, 0.5215, 0.7019, 0.6181, 0.7071, 0.443, 0.5147, 0.4789, 0.5134, 0.4565, 0.4507, 0.6181, 0.7071, 0.659, 0.7906, 0.7147, 0.7019, 0.7184, 0.5862, 0.8043, 0.6053, 0.7808, 0.5652, 0.5274, 0.7803, 0.4642, 0.7527, 0.5069, 0.7055, 0.644, 0.4949, 0.599, 0.5679, 0.6613, 0.5576, 0.659, 0.7796, 0.6181, 0.6961, 0.7147, 0.6909, 0.3891, 0.732, 0.4301, 0.6485, 0.3335, 0.6433, 0.4167, 0.4464, 0.4648, 0.3984, 0.4012, 0.3716, 0.3128, 0.4446, 0.4208, 0.4258, 0.3537, 0.5443, 0.22, 0.7217, 0.214, 0.6433, 0.3213, 0.6282, 0.3515, 0.732, 0.3515, 0.732, 0.3213, 0.6282, 0.3895, 0.6427, 0.4072, 0.5266, 0.408, 0.4635, 0.3553, 0.4966, 0.2088, 0.4301, 0.1253, 0.3891, 0.214, 0.3335, 0.3106, 0.3283, 0.3515, 0.2448, 0.4072, 0.3335, 0.4714, 0.8382, 0.4918, 0.7374, 0.45, 0.7697, 0.4716, 0.8311, 0.4379, 0.8259, 0.4555, 0.7241, 0.3891, 0.59, 0.3331, 0.729, 0.4157, 0.7181, 0.7906, 0.7363, 0.8325, 0.9565, 0.8003, 0.9512, 0.7437, 0.7355, 0.3642, 0.7581, 0.3994, 0.7677, 0.3131, 0.6464, 0.5443, 0.5959, 0.3969, 0.7085, 0.435, 0.7441, 0.4497, 0.9041, 0.4418, 0.945, 0.5982, 0.8176, 0.3401, 0.7355, 0.1788, 0.929, 0.3083, 0.7032, 0.3462, 0.5608, 0.3891, 0.7535, 0.4138, 0.5792, 0.4678, -0.1198, 0.4766, -0.2983, 0.6491, -0.3036, 0.2896, 0.275, 0.4004, 0.4012, 0.3644, 0.1939, 0.7399, 0.1158, 0.8027, 0.2545, 0.7743, 0.2619, 0.1032, 0.9904, 0.2432, 0.8578, 0.2545, 0.8895, 0.6609, -0.2983, 0.5243, -0.2742, 0.5196, -0.4248, 0.6942, -0.4523, 0.2941, 0.8708, 0.2153, 0.8216, 0.3296, 0.8325, 0.4378, -0.4692, 0.5468, -0.4514, 0.544, -0.5117, 0.5288, -0.03759, 0.5948, -0.2702, 0.4938, -0.223, 0.4703, -0.02282, 0.5948, -0.2702, 0.5468, -0.4514, 0.4004, -0.2742, 0.5243, -0.2742, 0.5911, -0.1198, 0.4831, 0.01159, 0.3862, 0.0987, 0.5005, 0.275, 0.5066, 0.1059, 0.3761, 0.3943, 0.3514, 0.211, 0.4414, 0.2485, 0.5853, 0.1939, 0.4558, 0.2485, 0.459, 0.109, 0.3983, 0.211, 0.5005, 0.275, 0.3862, 0.0987, 0.4678, -0.1198, 0.5754, 0.08482, 0.4578, 0.01159, 0.4331, -0.08882, 0.5243, -0.2742, 0.4831, 0.01159, 0.4481, 0.7306, 0.4281, 0.6993, 0.2101, 0.8997, 0.2619, 0.8921, 0.4881, -0.4523, 0.668, -0.5173, 0.6365, -0.4207, 0.6942, 0.4881, 0.5196, 0.357, 0.71, 0.4645, 0.459, 0.109, 0.4578, 0.01159, 0.5754, 0.08482, 0.5468, -0.4514, 0.4378, -0.4692, 0.357, -0.4248, 0.2749, 0.1059, 0.3644, 0.1939, 0.3489, 0.08482, 0.1943, 0.7914, 0.2588, 0.8384, 0.2953, 0.8003, 0.2953, 0.9512, 0.2153, 1.073, 0.1943, 1.054, 0.1858, 0.8557, 0.2153, 0.8216, 0.2941, 0.8708, 0.8003, 0.9512, 0.8384, 0.9508, 0.807, 0.8081, 0.8708, 0.9617, 0.8325, 0.9565, 0.8327, 0.729, 0.2793, 0.8081, 0.2941, 0.9617, 0.3331, 0.729, 0.7359, 0.1032, 0.7094, 0.1035, 0.747, 0.2101, 0.4471, 0.723, 0.2545, 0.8895, 0.2432, 0.8578, 0.4129, 0.7028, 0.8049, 0.2432, 0.747, 0.2101, 0.9197, 0.4281, 0.4558, 0.2485, 0.5853, 0.1939, 0.534, 0.4012, 0.4421, 0.405, 0.4446, 0.405, 0.3761, 0.3943, 0.4414, 0.2485, 0.4703, -0.02282, 0.4044, -0.08882, 0.3862, 0.0987, 0.5066, 0.1059, 0.3635, 0.0987, 0.4331, -0.08882, 0.4581, 0.109, 0.3803, 0.7181, 0.3969, 0.6582, 0.5443, 0.7718, 0.5378, 0.8176, 0.3776, -0.2702, 0.4443, -0.08443, 0.5089, -0.3036, 0.6365, -0.4207, 0.6491, -0.3036, 0.4766, -0.2983, 0.3776, -0.2702, 0.5306, -0.4207, 0.3942, -0.4514, 0.5089, -0.3036, 0.5306, -0.4207, 0.3776, -0.2702, 0.5306, -0.4207, 0.4641, -0.5164, 0.3942, -0.4514, 0.7535, 0.59, 0.7085, 0.6582, 0.5402, 0.5381, 0.5145, 0.5371, 0.7312, 0.5886, 0.5608, 0.4726, 0.3315, 0.6995, 0.3679, 0.5145, 0.4465, 0.5402, 0.2987, 0.7782, 0.1962, 0.6167, 0.3401, 0.7437, 0.6025, 0.929, 0.7548, 0.7031, 0.7108, 0.7032, 0.4249, 0.9428, 0.6221, 0.7772, 0.6217, 0.8234, 0.4497, 0.9041, 0.5982, 0.8176, 0.5959, 0.7718, 0.5699, 0.6217, 0.4157, 0.7594, 0.5378, 0.5982, 0.5771, 0.7772, 0.435, 0.6692, 0.4157, 0.7181, 0.3659, 0.296, 0.3028, 0.2054, 0.2286, 0.1755, 0.3333, 0.3784, 0.3824, 0.5333, 0.2054, 0.5805, 0.296, 0.5088, 0.3035, 0.209, 0.4198, 0.3824, 0.2723, 0.246, 0.3803, 0.717, 0.4157, 0.7594, 0.3733, 0.7906, 0.3401, 0.7437, 0.3824, 0.5333, 0.296, 0.5088, 0.3506, 0.4668, 0.1952, 0.2938, 0.1951, 0.3014, 0.2018, 0.2939, 0.3131, 0.6464, 0.2925, 0.6671, 0.3642, 0.7581, 0.3747, 0.08442, 0.2895, 0.1464, 0.3131, 0.1772, 0.4418, 0.945, 0.4497, 0.9041, 0.4042, 0.9552, 0.9669, 0.723, 0.9303, 0.6297, 1.0, 0.7241, 0.4129, 0.7028, 0.4605, 0.6297, 0.4471, 0.723, 0.6604, 0.9428, 0.5979, 0.9552, 0.6239, 0.9041, 0.1772, 0.6464, 0.2054, 0.5805, 0.209, 0.6314, 0.9197, 0.6993, 0.8997, 0.67, 0.9303, 0.6297, 0.4186, 0.5335, 0.5608, 0.4726, 0.4831, 0.3859, 0.3784, 0.4734, 0.3035, 0.6314, 0.2344, 0.65, 0.2925, 0.6671, 0.1464, 0.6469, 0.2054, 0.5805, 0.1772, 0.6464, 0.9594, 0.7374, 0.9176, 0.6278, 0.8825, 0.6663, 0.4555, 0.7241, 0.4605, 0.6297, 0.4922, 0.7196, 0.3969, 0.6582, 0.3083, 0.7032, 0.3315, 0.6481, 0.4478, 0.4378, 0.6942, 0.4881, 0.71, 0.4645, 0.4087, 0.544, 0.4641, 0.6238, 0.4478, 0.4378, 0.2735, 0.7031, 0.3331, 0.729, 0.3891, 0.59, 0.3238, 0.5886, 0.4138, 0.4716, 0.3265, 0.3859, 0.3462, 0.4726, 0.3784, 0.4734, 0.4831, 0.3859, 0.3877, 0.3943, 0.3506, 0.4668, 0.9713, 0.7697, 1.0, 0.7241, 1.021, 0.8259, 0.9831, 0.8303, 0.7158, 1.012, 0.7094, 0.9942, 0.7399, 1.011, 1.0, 0.7241, 0.9713, 0.7697, 0.9669, 0.723, 0.7108, 0.7032, 0.7548, 0.7031, 0.7312, 0.5886, 1.024, 0.8311, 0.9964, 0.7196, 0.9594, 0.7374, 0.5349, 0.4981, 0.9303, 0.6297, 0.8997, 0.67, 0.6123, 0.5947, 0.4373, 0.8303, 0.4714, 0.8382, 0.45, 0.7697, 0.5349, 0.4981, 0.6123, 0.5947, 0.492, 0.5438, 0.9303, 0.4605, 0.5349, 0.4167, 0.5285, 0.4949, 0.5285, 0.4926, 0.6416, 0.6035, 0.8825, 0.6663, 0.9176, 0.6278, 0.8997, 0.4582, 0.8825, 0.5002, 0.6416, 0.497, 0.5764, 0.6401, 0.6712, 0.6447, 0.6408, 0.5719, 0.5857, 0.5438, 0.6408, 0.5719, 0.6408, 0.4998, 0.5857, 0.5438, 0.6712, 0.6447, 0.5764, 0.6401, 0.5788, 0.6976, 0.6632, 0.7052, 0.7596, 0.6592, 0.7721, 0.5429, 0.7174, 0.5375, 0.6712, 0.6447, 0.6712, 0.6447, 0.6632, 0.7052, 0.7596, 0.6592, 0.7281, 0.4531, 0.6088, 0.4472, 0.6408, 0.4998, 0.7174, 0.5375, 0.7174, 0.5375, 0.7721, 0.5429, 0.7281, 0.4531, 0.2769, 0.5719, 0.2003, 0.5375, 0.2118, 0.6755, 0.3112, 0.6484, 0.6088, 0.4472, 0.5857, 0.5438, 0.6408, 0.4998, 0.2003, 0.5375, 0.2461, 0.4414, 0.1576, 0.4531, 0.1457, 0.5429, 0.2003, 0.5375, 0.1457, 0.5429, 0.1576, 0.6592, 0.2118, 0.6755, 0.3944, 0.659, 0.4181, 0.5905, 0.3536, 0.5375, 0.3112, 0.6484, 0.2118, 0.6755, 0.306, 0.7032, 0.3112, 0.6484, 0.3112, 0.6484, 0.306, 0.7032, 0.3944, 0.659, 0.3974, 0.4523, 0.3411, 0.4479, 0.3536, 0.5375, 0.4009, 0.5077, 0.3536, 0.5375, 0.4181, 0.5905, 0.4009, 0.5077, 0.3411, 0.4479, 0.2461, 0.4414, 0.2769, 0.4998, 0.3536, 0.5375, 0.2897, 0.6358, 0.2426, 0.7174, 0.3497, 0.7092, 0.3507, 0.6355, 0.2461, 0.4414, 0.2003, 0.5375, 0.2769, 0.4998, 0.7233, 0.4523, 0.7648, 0.5077, 0.718, 0.4908, 0.7633, 0.5905, 0.7612, 0.659, 0.749, 0.625, 0.702, 0.6976, 0.749, 0.625, 0.7612, 0.659, 0.2426, 0.7174, 0.2461, 0.7727, 0.3411, 0.7648, 0.3497, 0.7092, 0.1576, 0.7281, 0.2461, 0.7727, 0.2426, 0.7174, 0.3411, 0.7648, 0.3974, 0.7233, 0.3701, 0.7069, 0.3564, 0.7227, 0.3497, 0.7092, 0.3974, 0.7233, 0.4167, 0.645, 0.3507, 0.6355, 0.3497, 0.7092, 0.3604, 0.6929, 0.3701, 0.7069, 0.2769, 0.6408, 0.3552, 0.6059, 0.3454, 0.7092, 0.2414, 0.7175, 0.2769, 0.6408, 0.2049, 0.6408, 0.2106, 0.5808, 0.2936, 0.5953, 0.2414, 0.7175, 0.2049, 0.6408, 0.2769, 0.6408, 0.3552, 0.6059, 0.2769, 0.6408, 0.2936, 0.5953, 0.3454, 0.7092, 0.4002, 0.702, 0.3944, 0.7612, 0.306, 0.7721, 0.2414, 0.7175, 0.2118, 0.7854, 0.1576, 0.7596, 0.145, 0.6632, 0.154, 0.5788, 0.2106, 0.5808, 0.2049, 0.6408, 0.145, 0.6632, 0.3552, 0.6059, 0.3874, 0.6143, 0.4002, 0.702, 0.3454, 0.7092, 0.4082, 0.284, 0.312, 0.2762, 0.3514, 0.3777, 0.4173, 0.3523, 0.312, 0.2762, 0.2783, 0.3472, 0.3514, 0.3777, 0.2783, 0.3472, 0.312, 0.2762, 0.2304, 0.2879, 0.2231, 0.3472, 0.2643, 0.2374, 0.2304, 0.2879, 0.312, 0.2762, 0.2783, 0.3472, 0.2231, 0.3472, 0.2389, 0.4315, 0.2801, 0.4113, 0.4256, 0.2374, 0.345, 0.2061, 0.312, 0.2762, 0.4082, 0.284, 0.4721, 0.337, 0.4082, 0.284, 0.4173, 0.3523, 0.4082, 0.284, 0.4721, 0.337, 0.4256, 0.2374, 0.2213, 0.3133, 0.2608, 0.2266, 0.1791, 0.2374, 0.171, 0.337, 0.3754, 0.2444, 0.2608, 0.2266, 0.3002, 0.3007, 0.3553, 0.3074, 0.3553, 0.3074, 0.408, 0.3112, 0.3754, 0.2444, 0.2608, 0.2266, 0.2213, 0.3133, 0.3002, 0.3007, 0.2506, 0.2839, 0.3641, 0.2841, 0.3459, 0.3514, 0.2776, 0.3479, 0.4158, 0.3258, 0.3459, 0.3514, 0.3641, 0.2841, 0.367, 0.3082, 0.3867, 0.2824, 0.4635, 0.3112, 0.3867, 0.2824, 0.4106, 0.24, 0.4577, 0.2444, 0.2776, 0.3479, 0.3459, 0.3514, 0.3129, 0.363, 0.2224, 0.2938, 0.3256, 0.2765, 0.306, 0.3551, 0.2227, 0.3472, 0.3867, 0.2824, 0.4635, 0.3112, 0.4158, 0.3258, 0.3641, 0.2841, 0.2506, 0.2839, 0.3266, 0.2245, 0.3929, 0.2307, 0.3641, 0.2841, 0.3266, 0.2245, 0.3256, 0.2765, 0.3673, 0.3361, 0.306, 0.3551, 0.4214, 0.2839, 0.427, 0.3348, 0.3673, 0.3361, 0.3256, 0.2765, 0.2427, 0.4209, 0.2227, 0.3472, 0.2779, 0.3771, 0.2227, 0.3472, 0.306, 0.3551, 0.2779, 0.3771, 0.37, 0.2374, 0.4214, 0.2839, 0.3256, 0.2765, 0.1827, 0.4315, 0.1674, 0.3472, 0.2227, 0.3472, 0.2427, 0.4209, 0.2224, 0.2938, 0.2227, 0.3472, 0.2216, 0.3014, 0.2185, 0.2939, 0.2216, 0.3014, 0.2227, 0.3472, 0.1674, 0.3472, 0.1748, 0.2879, 0.2224, 0.2938, 0.1791, 0.2374, 0.2608, 0.2266, 0.2224, 0.2938, 0.1748, 0.2879, 0.2893, 0.345, 0.2576, 0.4158, 0.3764, 0.4064, 0.3625, 0.3162, 0.3256, 0.2765, 0.2224, 0.2938, 0.2608, 0.2266, 0.2576, 0.4158, 0.2608, 0.4668, 0.3754, 0.4577, 0.3764, 0.4064, 0.1791, 0.4256, 0.2608, 0.4668, 0.2576, 0.4158, 0.4064, 0.214, 0.4577, 0.2444, 0.4288, 0.2321, 0.406, 0.4106, 0.3791, 0.4288, 0.3754, 0.4577, 0.3625, 0.3162, 0.3764, 0.4064, 0.3876, 0.3883, 0.4046, 0.3929, 0.4134, 0.3266, 0.37, 0.2347, 0.2608, 0.2231, 0.2576, 0.2742, 0.3625, 0.3162, 0.3625, 0.3162, 0.4134, 0.3266, 0.37, 0.2347, 0.1975, 0.4209, 0.183, 0.3771, 0.1325, 0.387, 0.1241, 0.4629, 0.2576, 0.2742, 0.2608, 0.2231, 0.1791, 0.2643, 0.1885, 0.345, 0.2576, 0.2742, 0.1791, 0.2643, 0.1791, 0.4256, 0.2576, 0.4158, 0.1885, 0.345, 0.1975, 0.4209, 0.1944, 0.4929, 0.2093, 0.4337, 0.1944, 0.4929, 0.1241, 0.4629, 0.1349, 0.5645, 0.1849, 0.549, 0.2405, 0.4545, 0.3088, 0.4925, 0.2859, 0.5478, 0.2109, 0.553, 0.1349, 0.5645, 0.1887, 0.5976, 0.1849, 0.549, 0.3128, 0.4446, 0.3088, 0.4925, 0.2405, 0.4545, 0.1345, 0.5645, 0.1241, 0.4629, 0.1718, 0.4583, 0.2109, 0.553, 0.2109, 0.553, 0.2485, 0.6142, 0.1805, 0.6138, 0.2109, 0.553, 0.1805, 0.6138, 0.1345, 0.5645, 0.1345, 0.3846, 0.2163, 0.3715, 0.1718, 0.4583, 0.1241, 0.4629, 0.2405, 0.4545, 0.2163, 0.3715, 0.3151, 0.3796, 0.3128, 0.4446, 0.2405, 0.4545, 0.1718, 0.4583, 0.2163, 0.3715, 0.3828, 0.4883, 0.4497, 0.4583, 0.4426, 0.548, 0.3529, 0.5551, 0.4497, 0.4583, 0.4974, 0.4629, 0.4865, 0.5645, 0.4426, 0.548, 0.4591, 0.3846, 0.4974, 0.4629, 0.4497, 0.4583, 0.2786, 0.5645, 0.2682, 0.4629, 0.3159, 0.4583, 0.3529, 0.5551, 0.4865, 0.5645, 0.4082, 0.6029, 0.4426, 0.548, 0.3529, 0.5551, 0.4082, 0.6029, 0.3268, 0.5965, 0.3529, 0.5551, 0.3268, 0.5965, 0.2786, 0.5645, 0.3159, 0.4583, 0.2682, 0.4629, 0.3073, 0.387, 0.3828, 0.393, 0.3159, 0.4583, 0.3073, 0.387, 0.4591, 0.3846, 0.4497, 0.4583, 0.3828, 0.393, 0.4426, 0.1789, 0.3673, 0.1941, 0.427, 0.2454, 0.4792, 0.3151, 0.497, 0.2163, 0.427, 0.2454, 0.4454, 0.2776, 0.4489, 0.3129, 0.4591, 0.1345, 0.3828, 0.1054, 0.3673, 0.1941, 0.4426, 0.1789, 0.4426, 0.1789, 0.497, 0.2163, 0.4591, 0.1345, 0.3073, 0.1325, 0.306, 0.1785, 0.3673, 0.1941, 0.3828, 0.1054, 0.2786, 0.1349, 0.3268, 0.1304, 0.3213, 0.186, 0.2735, 0.1887, 0.2779, 0.183, 0.306, 0.1785, 0.3073, 0.1325, 0.3268, 0.1304, 0.4082, 0.1241, 0.3895, 0.2003, 0.3213, 0.186, 0.9085, 0.441, 0.8352, 0.439, 0.8181, 0.5196, 0.9133, 0.5289, 0.4727, 0.1805, 0.4082, 0.1241, 0.4865, 0.1345, 0.3866, 0.3746, 0.3392, 0.4464, 0.4082, 0.4211, 0.352, 0.5162, 0.4082, 0.4211, 0.3392, 0.4464, 0.9133, 0.5289, 0.8181, 0.5196, 0.8464, 0.6193, 0.9085, 0.6169, 0.9733, 0.6411, 0.9893, 0.4917, 0.9133, 0.5289, 0.9085, 0.6169, 0.56, 0.668, 0.6942, 0.4881, 0.4478, 0.4378, 0.4641, 0.6238, 0.8498, 0.6933, 0.9085, 0.6169, 0.8464, 0.6193, 0.9085, 0.6169, 0.8498, 0.6933, 0.9733, 0.6411, 0.813, 0.3617, 0.8352, 0.439, 0.9085, 0.441, 0.9328, 0.3763, 0.9085, 0.441, 0.9893, 0.4917, 0.9328, 0.3763, 0.4985, 0.5289, 0.4985, 0.4363, 0.5865, 0.441, 0.5912, 0.5289, 0.4985, 0.5289, 0.5912, 0.5289, 0.5865, 0.6169, 0.4985, 0.6216, 0.4106, 0.441, 0.4985, 0.4363, 0.4985, 0.5289, 0.4059, 0.5289, 0.4106, 0.6169, 0.4059, 0.5289, 0.4985, 0.5289, 0.4985, 0.6216, 0.5865, 0.441, 0.5382, 0.3613, 0.6519, 0.3763, 0.6672, 0.4917, 0.5912, 0.5289, 0.6672, 0.4917, 0.6519, 0.6411, 0.5865, 0.6169, 0.416, 0.6883, 0.4106, 0.6169, 0.4985, 0.6216, 0.5382, 0.6984, 0.6519, 0.6411, 0.5382, 0.6984, 0.5865, 0.6169, 0.3452, 0.6411, 0.3299, 0.4917, 0.4059, 0.5289, 0.4106, 0.6169, 0.4106, 0.6169, 0.416, 0.6883, 0.3452, 0.6411, 0.3452, 0.3763, 0.416, 0.3696, 0.4106, 0.441, 0.3299, 0.4917, 0.416, 0.3696, 0.5382, 0.3613, 0.4985, 0.4363, 0.4106, 0.441, 0.8206, 0.5289, 0.8206, 0.4363, 0.9085, 0.441, 0.9133, 0.5289, 0.5382, 0.3613, 0.5865, 0.441, 0.4985, 0.4363, 0.8206, 0.5289, 0.9133, 0.5289, 0.9085, 0.6169, 0.8206, 0.6216, 0.7327, 0.441, 0.8206, 0.4363, 0.8206, 0.5289, 0.728, 0.5289, 0.7327, 0.6169, 0.728, 0.5289, 0.8206, 0.5289, 0.8206, 0.6216, 0.9133, 0.5289, 0.9893, 0.4917, 0.9733, 0.6411, 0.9085, 0.6169, 0.9328, 0.3763, 0.9893, 0.4917, 0.9085, 0.441, 0.7381, 0.6883, 0.7327, 0.6169, 0.8206, 0.6216, 0.8538, 0.7002, 0.9733, 0.6411, 0.8538, 0.7002, 0.9085, 0.6169, 0.6817, 0.6683, 0.6541, 0.6, 0.7327, 0.6169, 0.7381, 0.6883, 0.6541, 0.6, 0.6348, 0.5162, 0.728, 0.5289, 0.7327, 0.6169, 0.6613, 0.4464, 0.7327, 0.441, 0.728, 0.5289, 0.6348, 0.5162, 0.6699, 0.3746, 0.7809, 0.3613, 0.7327, 0.441, 0.6613, 0.4464, 0.8206, 0.4363, 0.7809, 0.3613, 0.9328, 0.3763, 0.9085, 0.441, 0.8206, 0.4363, 0.7327, 0.441, 0.7809, 0.3613, 0.8206, 0.4985, 0.8206, 0.5912, 0.9085, 0.5865, 0.9133, 0.4985, 0.726, 0.5931, 0.8206, 0.5912, 0.8206, 0.4985, 0.7272, 0.5282, 0.7446, 0.5284, 0.7464, 0.5441, 0.7292, 0.544, 0.7327, 0.4106, 0.7272, 0.5282, 0.8206, 0.4985, 0.8206, 0.4059, 0.9085, 0.4106, 0.8206, 0.4059, 0.8206, 0.4985, 0.9133, 0.4985, 0.8206, 0.5912, 0.813, 0.6695, 0.9328, 0.6519, 0.9085, 0.5865, 0.8206, 0.5912, 0.726, 0.5931, 0.7627, 0.6124, 0.98, 0.416, 0.9085, 0.4106, 0.9133, 0.4985, 0.9901, 0.5382, 0.9328, 0.6519, 0.9901, 0.5382, 0.9085, 0.5865, 0.9328, 0.3452, 0.7809, 0.3291, 0.8206, 0.4059, 0.9085, 0.4106, 0.9085, 0.4106, 0.98, 0.416, 0.9328, 0.3452, 0.6699, 0.3866, 0.644, 0.4949, 0.7272, 0.5282, 0.7327, 0.4106, 0.7327, 0.4106, 0.7809, 0.3291, 0.6699, 0.3866, 0.9133, 0.4985, 0.9085, 0.5865, 0.8325, 0.59, 0.806, 0.4998, 0.7292, 0.544, 0.7272, 0.5282, 0.644, 0.4949, 0.6613, 0.5576, 0.726, 0.5931, 0.9085, 0.4106, 0.9133, 0.4985, 0.806, 0.4998, 0.8206, 0.4059, 0.9085, 0.5865, 0.9883, 0.5382, 0.9733, 0.6519, 0.8498, 0.6713, 0.7775, 0.4375, 0.7393, 0.4086, 0.8206, 0.4059, 0.8206, 0.4059, 0.806, 0.4998, 0.7775, 0.4375, 0.8206, 0.4059, 0.7393, 0.4086, 0.7381, 0.3392, 0.8538, 0.3307, 0.7181, 0.3719, 0.6817, 0.3599, 0.7381, 0.3392, 0.7381, 0.3392, 0.7393, 0.4086, 0.7181, 0.3719, 0.9733, 0.3452, 0.98, 0.416, 0.9085, 0.4106, 0.8538, 0.3307, 0.98, 0.416, 0.9883, 0.5382, 0.9133, 0.4985, 0.9085, 0.4106, 0.6958, 0.3513, 0.7029, 0.2955, 0.6139, 0.3072, 0.6033, 0.3657, 0.9883, 0.5382, 0.9085, 0.5865, 0.9133, 0.4985, 0.6926, 0.4205, 0.7331, 0.4507, 0.6958, 0.3513, 0.7331, 0.4507, 0.7935, 0.5134, 0.8139, 0.4016, 0.8875, 0.5054, 0.8755, 0.4029, 0.8139, 0.4016, 0.7935, 0.5134, 0.8875, 0.5054, 0.7935, 0.5134, 0.827, 0.5575, 0.8292, 0.3084, 0.7029, 0.2955, 0.6958, 0.3513, 0.8139, 0.4016, 0.8139, 0.4016, 0.8755, 0.4029, 0.8292, 0.3084, 0.6456, 0.4335, 0.5649, 0.3973, 0.5342, 0.5054, 0.6817, 0.514, 0.5649, 0.3973, 0.613, 0.2961, 0.5199, 0.3084, 0.5074, 0.4029, 0.7702, 0.5282, 0.7838, 0.4029, 0.7262, 0.3973, 0.6817, 0.514, 0.5222, 0.5575, 0.6097, 0.5718, 0.5342, 0.5054, 0.6817, 0.514, 0.6097, 0.5718, 0.7132, 0.564, 0.6817, 0.514, 0.7132, 0.564, 0.7702, 0.5282, 0.7375, 0.3084, 0.613, 0.2961, 0.6456, 0.3576, 0.7262, 0.3973, 0.7262, 0.3973, 0.7838, 0.4029, 0.7375, 0.3084, 0.7167, 0.439, 0.818, 0.3973, 0.8093, 0.5055, 0.7315, 0.5196, 0.613, 0.2961, 0.5649, 0.3973, 0.6456, 0.3576, 0.818, 0.3973, 0.7698, 0.2961, 0.8629, 0.3084, 0.8755, 0.4029, 0.7373, 0.3576, 0.7167, 0.439, 0.6695, 0.3617, 0.818, 0.3973, 0.8755, 0.4029, 0.862, 0.5282, 0.8093, 0.5055, 0.6695, 0.3617, 0.6697, 0.3029, 0.7698, 0.2961, 0.7373, 0.3576, 0.862, 0.5282, 0.79, 0.5652, 0.8093, 0.5055, 0.7315, 0.5196, 0.8093, 0.5055, 0.79, 0.5652, 0.6795, 0.2971, 0.6613, 0.3635, 0.599, 0.3558, 0.5537, 0.3072, 0.7698, 0.2961, 0.818, 0.3973, 0.7373, 0.3576, 0.6795, 0.2971, 0.7627, 0.3354, 0.726, 0.332, 0.6456, 0.7373, 0.6094, 0.818, 0.7176, 0.8093, 0.7261, 0.7012, 0.726, 0.332, 0.6613, 0.3635, 0.6795, 0.2971, 0.6094, 0.818, 0.613, 0.8761, 0.7375, 0.8629, 0.7176, 0.8093, 0.5199, 0.8292, 0.613, 0.8761, 0.6094, 0.818, 0.7627, 0.6124, 0.6795, 0.5962, 0.7261, 0.7012, 0.7761, 0.6697, 0.7375, 0.8629, 0.7844, 0.7698, 0.7176, 0.8093, 0.7261, 0.7012, 0.7844, 0.7698, 0.7761, 0.6697, 0.5696, 0.7373, 0.5076, 0.7029, 0.5199, 0.8292, 0.6094, 0.818, 0.6094, 0.6566, 0.7261, 0.7012, 0.6795, 0.5962, 0.6094, 0.6566, 0.6795, 0.5962, 0.5537, 0.6139, 0.5696, 0.7373, 0.6094, 0.6566, 0.5076, 0.7029, 0.7184, 0.8313, 0.7808, 0.79, 0.7702, 0.862, 0.7132, 0.8678, 0.6191, 0.8492, 0.7184, 0.8313, 0.7132, 0.8678, 0.6097, 0.8743, 0.685, 0.7803, 0.702, 0.6976, 0.6143, 0.7173, 0.5943, 0.7915, 0.5222, 0.827, 0.6191, 0.8492, 0.6097, 0.8743, 0.5943, 0.7915, 0.6143, 0.7173, 0.5136, 0.7642, 0.7331, 0.4507, 0.6926, 0.4205, 0.718, 0.4908, 0.7694, 0.5147, 0.7609, 0.7271, 0.702, 0.6976, 0.685, 0.7803, 0.7609, 0.7271, 0.7633, 0.5905, 0.749, 0.625, 0.645, 0.4464, 0.718, 0.4908, 0.6926, 0.4205, 0.6191, 0.5895, 0.5222, 0.5575, 0.5163, 0.6053, 0.7147, 0.7019, 0.7184, 0.5862, 0.6191, 0.5895, 0.6181, 0.7071, 0.443, 0.5147, 0.4181, 0.5905, 0.5163, 0.6053, 0.5222, 0.5575, 0.4789, 0.5134, 0.5163, 0.6053, 0.4181, 0.5905, 0.447, 0.7271, 0.5215, 0.7019, 0.6181, 0.7071, 0.5215, 0.7019, 0.5274, 0.7803, 0.659, 0.7906, 0.447, 0.7271, 0.5274, 0.7803, 0.5215, 0.7019, 0.7874, 0.7274, 0.8043, 0.6053, 0.7184, 0.5862, 0.7147, 0.7019, 0.7147, 0.7019, 0.659, 0.7906, 0.7874, 0.7274, 0.7806, 0.6053, 0.7116, 0.6193, 0.7315, 0.5196, 0.79, 0.5652, 0.7623, 0.7274, 0.6713, 0.6933, 0.7116, 0.6193, 0.7806, 0.6053, 0.59, 0.7453, 0.6713, 0.6933, 0.685, 0.7803, 0.5943, 0.7915, 0.7623, 0.7274, 0.685, 0.7803, 0.6713, 0.6933, 0.6541, 0.6, 0.5415, 0.6366, 0.5573, 0.5443, 0.6348, 0.5162, 0.5943, 0.7915, 0.4998, 0.7621, 0.59, 0.7453, 0.7181, 0.6983, 0.6181, 0.7071, 0.6817, 0.6683, 0.6817, 0.6683, 0.6181, 0.7071, 0.6541, 0.6, 0.6181, 0.7071, 0.5069, 0.7055, 0.5415, 0.6366, 0.6541, 0.6, 0.6181, 0.7071, 0.7181, 0.6983, 0.7087, 0.7803, 0.6181, 0.7915, 0.7087, 0.7803, 0.7181, 0.6983, 0.7393, 0.7324, 0.7393, 0.7324, 0.7775, 0.745, 0.7087, 0.7803, 0.5274, 0.7803, 0.5069, 0.7055, 0.6181, 0.7071, 0.6181, 0.7915, 0.6348, 0.5162, 0.5573, 0.5443, 0.5381, 0.4258, 0.63, 0.4211, 0.5381, 0.4208, 0.5029, 0.5049, 0.644, 0.4949, 0.63, 0.4082, 0.5638, 0.5412, 0.5538, 0.5303, 0.5481, 0.5128, 0.5029, 0.5049, 0.5186, 0.6033, 0.599, 0.5679, 0.644, 0.4949, 0.5772, 0.5224, 0.644, 0.4949, 0.5029, 0.5049, 0.5481, 0.5128, 0.644, 0.4949, 0.5481, 0.5128, 0.5772, 0.5224, 0.4602, 0.6926, 0.5186, 0.6033, 0.4648, 0.585, 0.4167, 0.645, 0.5029, 0.5049, 0.4648, 0.585, 0.5186, 0.6033, 0.6181, 0.5943, 0.7198, 0.5943, 0.7147, 0.6909, 0.6181, 0.6961, 0.6181, 0.5943, 0.6181, 0.6961, 0.5215, 0.6909, 0.5163, 0.5943, 0.7147, 0.4977, 0.7198, 0.5943, 0.6181, 0.5943, 0.6181, 0.4925, 0.5215, 0.4977, 0.6181, 0.4925, 0.6181, 0.5943, 0.5163, 0.5943, 0.7147, 0.6909, 0.7931, 0.685, 0.7874, 0.7623, 0.659, 0.7796, 0.6181, 0.6961, 0.659, 0.7796, 0.5274, 0.7694, 0.5215, 0.6909, 0.5215, 0.6909, 0.5274, 0.7694, 0.447, 0.7609, 0.443, 0.685, 0.5163, 0.5943, 0.5215, 0.6909, 0.443, 0.685, 0.4318, 0.5943, 0.4274, 0.5136, 0.5215, 0.4977, 0.5163, 0.5943, 0.4318, 0.5943, 0.4642, 0.4382, 0.5274, 0.4193, 0.5215, 0.4977, 0.4274, 0.5136, 0.5274, 0.4193, 0.6181, 0.4081, 0.6181, 0.4925, 0.5215, 0.4977, 0.7087, 0.4193, 0.7147, 0.4977, 0.6181, 0.4925, 0.6181, 0.4081, 0.7775, 0.4375, 0.806, 0.4998, 0.7147, 0.4977, 0.7087, 0.4193, 0.806, 0.4998, 0.8043, 0.5943, 0.7198, 0.5943, 0.7147, 0.4977, 0.7198, 0.5943, 0.8043, 0.5943, 0.7931, 0.685, 0.7147, 0.6909, 0.4301, 0.5467, 0.4301, 0.4449, 0.3335, 0.4501, 0.3283, 0.5467, 0.4301, 0.5467, 0.3283, 0.5467, 0.3335, 0.6433, 0.4301, 0.6485, 0.5266, 0.4501, 0.4301, 0.4449, 0.4301, 0.5467, 0.5318, 0.5467, 0.5266, 0.6433, 0.5318, 0.5467, 0.4301, 0.5467, 0.4301, 0.6485, 0.255, 0.456, 0.3335, 0.4501, 0.3514, 0.3777, 0.2801, 0.4113, 0.3283, 0.5467, 0.3335, 0.4501, 0.255, 0.456, 0.2438, 0.5467, 0.3283, 0.5467, 0.2438, 0.5467, 0.2624, 0.6699, 0.3335, 0.6433, 0.5207, 0.7217, 0.5266, 0.6433, 0.4301, 0.6485, 0.3891, 0.732, 0.2624, 0.6699, 0.3891, 0.732, 0.3335, 0.6433, 0.5207, 0.7217, 0.5788, 0.6976, 0.5764, 0.6401, 0.5266, 0.6433, 0.5266, 0.6433, 0.5764, 0.6401, 0.5857, 0.5438, 0.5318, 0.5467, 0.5266, 0.4501, 0.5318, 0.5467, 0.5857, 0.5438, 0.6088, 0.4472, 0.5592, 0.3802, 0.4173, 0.3523, 0.4301, 0.4449, 0.5266, 0.4501, 0.5266, 0.4501, 0.6088, 0.4472, 0.5592, 0.3802, 0.4301, 0.4449, 0.4173, 0.3523, 0.3514, 0.3777, 0.3335, 0.4501, 0.1444, 0.4472, 0.206, 0.4045, 0.22, 0.3716, 0.1437, 0.3802, 0.3491, 0.3744, 0.3434, 0.3639, 0.2897, 0.3912, 0.3507, 0.4036, 0.4167, 0.4464, 0.4012, 0.3716, 0.3613, 0.3684, 0.22, 0.3716, 0.206, 0.4045, 0.2897, 0.3912, 0.3434, 0.3639, 0.5207, 0.3716, 0.585, 0.3984, 0.5049, 0.3893, 0.3394, 0.7217, 0.3527, 0.6366, 0.3799, 0.7055, 0.3527, 0.6366, 0.3394, 0.7217, 0.26, 0.6688, 0.2485, 0.6142, 0.2859, 0.5478, 0.3537, 0.5443, 0.3527, 0.6366, 0.26, 0.6688, 0.3151, 0.3796, 0.4301, 0.3604, 0.4208, 0.4258, 0.3128, 0.4446, 0.3128, 0.4446, 0.3537, 0.5443, 0.3088, 0.4925, 0.3537, 0.5443, 0.2859, 0.5478, 0.3088, 0.4925, 0.5049, 0.3893, 0.4208, 0.4258, 0.4301, 0.3604, 0.5207, 0.3716, 0.2439, 0.549, 0.2088, 0.5467, 0.2292, 0.4929, 0.2088, 0.5467, 0.237, 0.4337, 0.2292, 0.4929, 0.214, 0.6433, 0.2088, 0.5467, 0.2439, 0.549, 0.2735, 0.5976, 0.3213, 0.6282, 0.4778, 0.6688, 0.3895, 0.6427, 0.4854, 0.6142, 0.4778, 0.6688, 0.3515, 0.732, 0.3895, 0.6427, 0.1421, 0.6699, 0.1244, 0.5467, 0.2088, 0.5467, 0.214, 0.6433, 0.214, 0.6433, 0.22, 0.7217, 0.1421, 0.6699, 0.1355, 0.456, 0.237, 0.4337, 0.2088, 0.5467, 0.1244, 0.5467, 0.3002, 0.5074, 0.2213, 0.4976, 0.22, 0.6051, 0.3434, 0.6131, 0.237, 0.4337, 0.1355, 0.456, 0.1827, 0.4315, 0.1355, 0.456, 0.1447, 0.4113, 0.1827, 0.4315, 0.3002, 0.5074, 0.4072, 0.5266, 0.3553, 0.4966, 0.1437, 0.5592, 0.22, 0.6051, 0.2213, 0.4976, 0.4072, 0.5266, 0.3002, 0.5074, 0.3434, 0.6131, 0.3532, 0.605, 0.3613, 0.6116, 0.4012, 0.6051, 0.4072, 0.5266, 0.4012, 0.6051, 0.4648, 0.585, 0.4856, 0.5207, 0.4403, 0.4158, 0.408, 0.4635, 0.4072, 0.5266, 0.4856, 0.5207, 0.4968, 0.4301, 0.4571, 0.3459, 0.4403, 0.4158, 0.4968, 0.4301, 0.4792, 0.3151, 0.3106, 0.4301, 0.4124, 0.4301, 0.4274, 0.5136, 0.3106, 0.5318, 0.4571, 0.3459, 0.4792, 0.3151, 0.4489, 0.3129, 0.1356, 0.4173, 0.1437, 0.5592, 0.171, 0.4721, 0.1437, 0.5592, 0.2213, 0.4976, 0.171, 0.4721, 0.3106, 0.4301, 0.3106, 0.5318, 0.214, 0.5266, 0.2088, 0.4301, 0.4072, 0.3335, 0.4124, 0.4301, 0.3106, 0.4301, 0.3106, 0.3283, 0.214, 0.3335, 0.3106, 0.3283, 0.3106, 0.4301, 0.2088, 0.4301, 0.3874, 0.6143, 0.3552, 0.6059, 0.2936, 0.5953, 0.3106, 0.5318, 0.4274, 0.5136, 0.214, 0.5266, 0.3106, 0.5318, 0.2936, 0.5953, 0.2106, 0.5808, 0.1355, 0.5207, 0.214, 0.5266, 0.2106, 0.5808, 0.154, 0.5788, 0.2088, 0.4301, 0.214, 0.5266, 0.1355, 0.5207, 0.1253, 0.3891, 0.1421, 0.2624, 0.22, 0.255, 0.214, 0.3335, 0.1253, 0.3891, 0.22, 0.255, 0.3515, 0.2448, 0.3106, 0.3283, 0.214, 0.3335, 0.4778, 0.26, 0.4856, 0.3394, 0.4072, 0.3335, 0.3515, 0.2448, 0.4072, 0.3335, 0.4856, 0.3394, 0.5069, 0.3799, 0.4642, 0.4382, 0.4124, 0.4301, 0.4642, 0.4382, 0.4274, 0.5136, 0.4124, 0.4301])
me_cube_001.materials.append(mat_madera)
me_cube_001.materials.append(mat_hojas)
me_cube_001.update()

# ---- objects
ob_cube = bpy.data.objects.new('Cube', me_cube_001)

# ---- transforms, parenting, visibility, modifiers, constraints
ob_cube.location = (0.0, 0.0, 0.8)

# ---- collection membership
col_collection.objects.link(ob_cube)

# ---- scene / render settings (as saved in the file)
scene.frame_start = 1; scene.frame_end = 250; scene.frame_set(1)
scene.render.engine = 'BLENDER_EEVEE_NEXT'
scene.cycles.sampling_pattern = 'TABULATED_SOBOL'
scene.cycles.use_light_tree = False
scene.view_settings.view_transform = 'Filmic'
bpy.context.view_layer.update()

# ---- added for rendering (the .blend has no active camera and no usable light): camera, sun
cam_auto = bpy.data.cameras.new('AutoCamera')
cam_auto.lens = 50.0
cam_auto.sensor_width = 36.0
cam_auto.clip_end = 1000.0
ob_auto_camera = bpy.data.objects.new('AutoCamera', cam_auto)
scene.collection.objects.link(ob_auto_camera)
ob_auto_camera.location = (8.46043, -10.0162, 9.21946)
ob_auto_camera.rotation_euler = (1.09748, -7.21219e-08, 0.694738)
scene.camera = ob_auto_camera
light_auto_sun = bpy.data.lights.new('AutoSun', 'SUN')
light_auto_sun.energy = 3.0
light_auto_sun.angle = 0.0523599
ob_auto_sun = bpy.data.objects.new('AutoSun', light_auto_sun)
scene.collection.objects.link(ob_auto_sun)
ob_auto_sun.rotation_euler = (0.872665, 0.174533, 0.523599)
bpy.context.view_layer.update()
